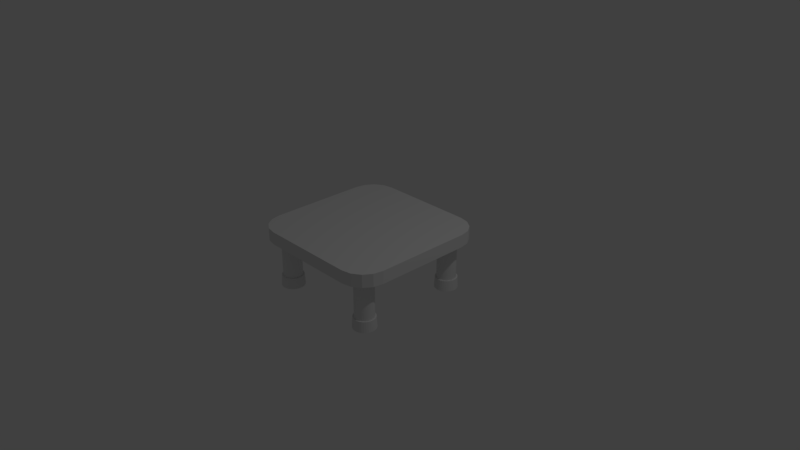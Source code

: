 # Source: Table.blend  (saved by Blender 2.79.0; exported with 4.5.12 LTS)
import bpy
from mathutils import Matrix  # noqa: F401  (used for matrix-valued properties, if any)

bpy.ops.wm.read_factory_settings(use_empty=True)
scene = bpy.context.scene
scene.name = 'Scene'

# ---- collections
col_collection_1 = bpy.data.collections.new('Collection 1'); scene.collection.children.link(col_collection_1)

# ---- world
world_world = bpy.data.worlds.new('World'); scene.world = world_world
world_world.color = (0.05088, 0.05088, 0.05088)
world_world.use_sun_shadow = False
world_world.sun_shadow_jitter_overblur = 0.0
world_world.cycles.sampling_method = 'MANUAL'

# ---- cameras
cam_camera = bpy.data.cameras.new('Camera')
cam_camera.clip_end = 100.0
cam_camera.lens = 35.0
cam_camera.sensor_width = 32.0
cam_camera.sensor_height = 18.0
cam_camera.ortho_scale = 7.314
cam_camera.dof.focus_distance = 0.0
cam_camera.dof.aperture_fstop = 128.0

# ---- lights
light_lamp = bpy.data.lights.new('Lamp', 'POINT')
light_lamp.transmission_factor = 0.0
light_lamp.cutoff_distance = 30.0
light_lamp.energy = 100.0
light_lamp.shadow_buffer_clip_start = 1.001
light_lamp.shadow_soft_size = 0.1
light_lamp.shadow_maximum_resolution = 0.006
light_lamp.use_absolute_resolution = True

# ---- meshes
me_cube_004 = bpy.data.meshes.new('Cube.004')
me_cube_004.from_pydata([(-0.7042, -0.576, -3.531), (-0.6793, -0.5784, -3.531), (-0.6552, -0.5857, -3.531), (-0.6331, -0.5975, -3.531), (-0.6137, -0.6135, -3.531), (-0.5978, -0.6329, -3.531), (-0.586, -0.655, -3.531), (-0.5787, -0.679, -3.531), (-0.5762, -0.704, -3.531), (-0.5787, -0.729, -3.531), (-0.586, -0.753, -3.531), (-0.5978, -0.7751, -3.531), (-0.6137, -0.7945, -3.531), (-0.6331, -0.8105, -3.531), (-0.6552, -0.8223, -3.531), (-0.6793, -0.8296, -3.531), (-0.7042, -0.832, -3.531), (-0.7292, -0.8296, -3.531), (-0.7532, -0.8223, -3.531), (-0.7754, -0.8105, -3.531), (-0.7948, -0.7945, -3.531), (-0.8107, -0.7751, -3.531), (-0.8225, -0.753, -3.531), (-0.8298, -0.729, -3.531), (-0.8323, -0.704, -3.531), (-0.8298, -0.679, -3.531), (-0.8225, -0.655, -3.531), (-0.8107, -0.6329, -3.531), (-0.7948, -0.6135, -3.531), (-0.7754, -0.5975, -3.531), (-0.7532, -0.5857, -3.531), (-0.7292, -0.5784, -3.531), (-0.7042, -0.5572, -3.531), (-0.6756, -0.56, -3.531), (-0.648, -0.5683, -3.531), (-0.6227, -0.5819, -3.531), (-0.6004, -0.6002, -3.531), (-0.5821, -0.6224, -3.531), (-0.5686, -0.6478, -3.531), (-0.5602, -0.6754, -3.531), (-0.5574, -0.704, -3.531), (-0.5602, -0.7326, -3.531), (-0.5686, -0.7602, -3.531), (-0.5821, -0.7856, -3.531), (-0.6004, -0.8078, -3.531), (-0.6227, -0.8261, -3.531), (-0.648, -0.8397, -3.531), (-0.6756, -0.848, -3.531), (-0.7042, -0.8508, -3.531), (-0.7329, -0.848, -3.531), (-0.7604, -0.8397, -3.531), (-0.7858, -0.8261, -3.531), (-0.8081, -0.8078, -3.531), (-0.8263, -0.7856, -3.531), (-0.8399, -0.7602, -3.531), (-0.8483, -0.7326, -3.531), (-0.8511, -0.704, -3.531), (-0.8483, -0.6754, -3.531), (-0.8399, -0.6478, -3.531), (-0.8263, -0.6224, -3.531), (-0.8081, -0.6002, -3.531), (-0.7858, -0.5819, -3.531), (-0.7604, -0.5683, -3.531), (-0.7329, -0.56, -3.531), (-0.7042, -0.5482, -5.224), (-0.6738, -0.5512, -5.224), (-0.6446, -0.56, -5.224), (-0.6177, -0.5744, -5.224), (-0.5941, -0.5938, -5.224), (-0.5747, -0.6174, -5.224), (-0.5603, -0.6444, -5.224), (-0.5514, -0.6736, -5.224), (-0.5484, -0.704, -5.224), (-0.5514, -0.7344, -5.224), (-0.5603, -0.7636, -5.224), (-0.5747, -0.7906, -5.224), (-0.5941, -0.8142, -5.224), (-0.6177, -0.8336, -5.224), (-0.6446, -0.848, -5.224), (-0.6738, -0.8568, -5.224), (-0.7042, -0.8598, -5.224), (-0.7346, -0.8568, -5.224), (-0.7639, -0.848, -5.224), (-0.7908, -0.8336, -5.224), (-0.8144, -0.8142, -5.224), (-0.8338, -0.7906, -5.224), (-0.8482, -0.7636, -5.224), (-0.8571, -0.7344, -5.224), (-0.8601, -0.704, -5.224), (-0.8571, -0.6736, -5.224), (-0.8482, -0.6444, -5.224), (-0.8338, -0.6174, -5.224), (-0.8144, -0.5938, -5.224), (-0.7908, -0.5744, -5.224), (-0.7639, -0.56, -5.224), (-0.7346, -0.5512, -5.224), (0.7038, -0.576, -3.531), (0.7287, -0.5784, -3.531), (0.7528, -0.5857, -3.531), (0.7749, -0.5975, -3.531), (0.7943, -0.6135, -3.531), (0.8102, -0.6329, -3.531), (0.822, -0.655, -3.531), (0.8293, -0.679, -3.531), (0.8318, -0.704, -3.531), (0.8293, -0.729, -3.531), (0.822, -0.753, -3.531), (0.8102, -0.7751, -3.531), (0.7943, -0.7945, -3.531), (0.7749, -0.8105, -3.531), (0.7528, -0.8223, -3.531), (0.7287, -0.8296, -3.531), (0.7038, -0.832, -3.531), (0.6788, -0.8296, -3.531), (0.6548, -0.8223, -3.531), (0.6326, -0.8105, -3.531), (0.6132, -0.7945, -3.531), (0.5973, -0.7751, -3.531), (0.5855, -0.753, -3.531), (0.5782, -0.729, -3.531), (0.5757, -0.704, -3.531), (0.5782, -0.679, -3.531), (0.5855, -0.655, -3.531), (0.5973, -0.6329, -3.531), (0.6132, -0.6135, -3.531), (0.6326, -0.5975, -3.531), (0.6548, -0.5857, -3.531), (0.6788, -0.5784, -3.531), (0.7038, -0.5572, -3.531), (0.7324, -0.56, -3.531), (0.76, -0.5683, -3.531), (0.7853, -0.5819, -3.531), (0.8076, -0.6002, -3.531), (0.8259, -0.6224, -3.531), (0.8394, -0.6478, -3.531), (0.8478, -0.6754, -3.531), (0.8506, -0.704, -3.531), (0.8478, -0.7326, -3.531), (0.8394, -0.7602, -3.531), (0.8259, -0.7856, -3.531), (0.8076, -0.8078, -3.531), (0.7853, -0.8261, -3.531), (0.76, -0.8397, -3.531), (0.7324, -0.848, -3.531), (0.7038, -0.8508, -3.531), (0.6751, -0.848, -3.531), (0.6476, -0.8397, -3.531), (0.6222, -0.8261, -3.531), (0.5999, -0.8078, -3.531), (0.5817, -0.7856, -3.531), (0.5681, -0.7602, -3.531), (0.5597, -0.7326, -3.531), (0.5569, -0.704, -3.531), (0.5597, -0.6754, -3.531), (0.5681, -0.6478, -3.531), (0.5817, -0.6224, -3.531), (0.5999, -0.6002, -3.531), (0.6222, -0.5819, -3.531), (0.6476, -0.5683, -3.531), (0.6751, -0.56, -3.531), (0.7038, -0.5482, -5.224), (0.7342, -0.5512, -5.224), (0.7634, -0.56, -5.224), (0.7903, -0.5744, -5.224), (0.8139, -0.5938, -5.224), (0.8333, -0.6174, -5.224), (0.8477, -0.6444, -5.224), (0.8566, -0.6736, -5.224), (0.8596, -0.704, -5.224), (0.8566, -0.7344, -5.224), (0.8477, -0.7636, -5.224), (0.8333, -0.7906, -5.224), (0.8139, -0.8142, -5.224), (0.7903, -0.8336, -5.224), (0.7634, -0.848, -5.224), (0.7342, -0.8568, -5.224), (0.7038, -0.8598, -5.224), (0.6734, -0.8568, -5.224), (0.6441, -0.848, -5.224), (0.6172, -0.8336, -5.224), (0.5936, -0.8142, -5.224), (0.5742, -0.7906, -5.224), (0.5598, -0.7636, -5.224), (0.5509, -0.7344, -5.224), (0.5479, -0.704, -5.224), (0.5509, -0.6736, -5.224), (0.5598, -0.6444, -5.224), (0.5742, -0.6174, -5.224), (0.5936, -0.5938, -5.224), (0.6172, -0.5744, -5.224), (0.6441, -0.56, -5.224), (0.6734, -0.5512, -5.224), (-0.7042, 0.832, -3.531), (-0.6793, 0.8296, -3.531), (-0.6552, 0.8223, -3.531), (-0.6331, 0.8105, -3.531), (-0.6137, 0.7945, -3.531), (-0.5978, 0.7751, -3.531), (-0.586, 0.753, -3.531), (-0.5787, 0.729, -3.531), (-0.5762, 0.704, -3.531), (-0.5787, 0.679, -3.531), (-0.586, 0.655, -3.531), (-0.5978, 0.6329, -3.531), (-0.6137, 0.6135, -3.531), (-0.6331, 0.5975, -3.531), (-0.6552, 0.5857, -3.531), (-0.6793, 0.5784, -3.531), (-0.7042, 0.576, -3.531), (-0.7292, 0.5784, -3.531), (-0.7532, 0.5857, -3.531), (-0.7754, 0.5975, -3.531), (-0.7948, 0.6135, -3.531), (-0.8107, 0.6329, -3.531), (-0.8225, 0.655, -3.531), (-0.8298, 0.679, -3.531), (-0.8323, 0.704, -3.531), (-0.8298, 0.729, -3.531), (-0.8225, 0.753, -3.531), (-0.8107, 0.7751, -3.531), (-0.7948, 0.7945, -3.531), (-0.7754, 0.8105, -3.531), (-0.7532, 0.8223, -3.531), (-0.7292, 0.8296, -3.531), (-0.7042, 0.8508, -3.531), (-0.6756, 0.848, -3.531), (-0.648, 0.8397, -3.531), (-0.6227, 0.8261, -3.531), (-0.6004, 0.8078, -3.531), (-0.5821, 0.7856, -3.531), (-0.5686, 0.7602, -3.531), (-0.5602, 0.7326, -3.531), (-0.5574, 0.704, -3.531), (-0.5602, 0.6754, -3.531), (-0.5686, 0.6478, -3.531), (-0.5821, 0.6224, -3.531), (-0.6004, 0.6002, -3.531), (-0.6227, 0.5819, -3.531), (-0.648, 0.5683, -3.531), (-0.6756, 0.56, -3.531), (-0.7042, 0.5572, -3.531), (-0.7329, 0.56, -3.531), (-0.7604, 0.5683, -3.531), (-0.7858, 0.5819, -3.531), (-0.8081, 0.6002, -3.531), (-0.8263, 0.6224, -3.531), (-0.8399, 0.6478, -3.531), (-0.8483, 0.6754, -3.531), (-0.8511, 0.704, -3.531), (-0.8483, 0.7326, -3.531), (-0.8399, 0.7602, -3.531), (-0.8263, 0.7856, -3.531), (-0.8081, 0.8078, -3.531), (-0.7858, 0.8261, -3.531), (-0.7604, 0.8397, -3.531), (-0.7329, 0.848, -3.531), (-0.7042, 0.8598, -5.224), (-0.6738, 0.8568, -5.224), (-0.6446, 0.848, -5.224), (-0.6177, 0.8336, -5.224), (-0.5941, 0.8142, -5.224), (-0.5747, 0.7906, -5.224), (-0.5603, 0.7636, -5.224), (-0.5514, 0.7344, -5.224), (-0.5484, 0.704, -5.224), (-0.5514, 0.6736, -5.224), (-0.5603, 0.6444, -5.224), (-0.5747, 0.6174, -5.224), (-0.5941, 0.5938, -5.224), (-0.6177, 0.5744, -5.224), (-0.6446, 0.56, -5.224), (-0.6738, 0.5512, -5.224), (-0.7042, 0.5482, -5.224), (-0.7346, 0.5512, -5.224), (-0.7639, 0.56, -5.224), (-0.7908, 0.5744, -5.224), (-0.8144, 0.5938, -5.224), (-0.8338, 0.6174, -5.224), (-0.8482, 0.6444, -5.224), (-0.8571, 0.6736, -5.224), (-0.8601, 0.704, -5.224), (-0.8571, 0.7344, -5.224), (-0.8482, 0.7636, -5.224), (-0.8338, 0.7906, -5.224), (-0.8144, 0.8142, -5.224), (-0.7908, 0.8336, -5.224), (-0.7639, 0.848, -5.224), (-0.7346, 0.8568, -5.224), (0.7038, 0.832, -3.531), (0.7287, 0.8296, -3.531), (0.7528, 0.8223, -3.531), (0.7749, 0.8105, -3.531), (0.7943, 0.7945, -3.531), (0.8102, 0.7751, -3.531), (0.822, 0.753, -3.531), (0.8293, 0.729, -3.531), (0.8318, 0.704, -3.531), (0.8293, 0.679, -3.531), (0.822, 0.655, -3.531), (0.8102, 0.6329, -3.531), (0.7943, 0.6135, -3.531), (0.7749, 0.5975, -3.531), (0.7528, 0.5857, -3.531), (0.7287, 0.5784, -3.531), (0.7038, 0.576, -3.531), (0.6788, 0.5784, -3.531), (0.6548, 0.5857, -3.531), (0.6326, 0.5975, -3.531), (0.6132, 0.6135, -3.531), (0.5973, 0.6329, -3.531), (0.5855, 0.655, -3.531), (0.5782, 0.679, -3.531), (0.5757, 0.704, -3.531), (0.5782, 0.729, -3.531), (0.5855, 0.753, -3.531), (0.5973, 0.7751, -3.531), (0.6132, 0.7945, -3.531), (0.6326, 0.8105, -3.531), (0.6548, 0.8223, -3.531), (0.6788, 0.8296, -3.531), (0.7038, 0.8508, -3.531), (0.7324, 0.848, -3.531), (0.76, 0.8397, -3.531), (0.7853, 0.8261, -3.531), (0.8076, 0.8078, -3.531), (0.8259, 0.7856, -3.531), (0.8394, 0.7602, -3.531), (0.8478, 0.7326, -3.531), (0.8506, 0.704, -3.531), (0.8478, 0.6754, -3.531), (0.8394, 0.6478, -3.531), (0.8259, 0.6224, -3.531), (0.8076, 0.6002, -3.531), (0.7853, 0.5819, -3.531), (0.76, 0.5683, -3.531), (0.7324, 0.56, -3.531), (0.7038, 0.5572, -3.531), (0.6751, 0.56, -3.531), (0.6476, 0.5683, -3.531), (0.6222, 0.5819, -3.531), (0.5999, 0.6002, -3.531), (0.5817, 0.6224, -3.531), (0.5681, 0.6478, -3.531), (0.5597, 0.6754, -3.531), (0.5569, 0.704, -3.531), (0.5597, 0.7326, -3.531), (0.5681, 0.7602, -3.531), (0.5817, 0.7856, -3.531), (0.5999, 0.8078, -3.531), (0.6222, 0.8261, -3.531), (0.6476, 0.8397, -3.531), (0.6751, 0.848, -3.531), (0.7038, 0.8598, -5.224), (0.7342, 0.8568, -5.224), (0.7634, 0.848, -5.224), (0.7903, 0.8336, -5.224), (0.8139, 0.8142, -5.224), (0.8333, 0.7906, -5.224), (0.8477, 0.7636, -5.224), (0.8566, 0.7344, -5.224), (0.8596, 0.704, -5.224), (0.8566, 0.6736, -5.224), (0.8477, 0.6444, -5.224), (0.8333, 0.6174, -5.224), (0.8139, 0.5938, -5.224), (0.7903, 0.5744, -5.224), (0.7634, 0.56, -5.224), (0.7342, 0.5512, -5.224), (0.7038, 0.5482, -5.224), (0.6734, 0.5512, -5.224), (0.6441, 0.56, -5.224), (0.6172, 0.5744, -5.224), (0.5936, 0.5938, -5.224), (0.5742, 0.6174, -5.224), (0.5598, 0.6444, -5.224), (0.5509, 0.6736, -5.224), (0.5479, 0.704, -5.224), (0.5509, 0.7344, -5.224), (0.5598, 0.7636, -5.224), (0.5742, 0.7906, -5.224), (0.5936, 0.8142, -5.224), (0.6172, 0.8336, -5.224), (0.6441, 0.848, -5.224), (0.6734, 0.8568, -5.224), (-0.6596, -1.0, 2.775), (-1.0, -0.6596, 2.775), (-0.7899, -0.9741, 2.775), (-0.9003, -0.9003, 2.775), (-0.9741, -0.7899, 2.775), (-1.0, -0.6596, 4.775), (-0.6596, -1.0, 4.775), (-0.9741, -0.7899, 4.775), (-0.9003, -0.9003, 4.775), (-0.7899, -0.9741, 4.775), (-1.0, 0.6596, 2.775), (-0.6596, 1.0, 2.775), (-0.9741, 0.7899, 2.775), (-0.9003, 0.9003, 2.775), (-0.7899, 0.9741, 2.775), (-0.6596, 1.0, 4.775), (-1.0, 0.6596, 4.775), (-0.7899, 0.9741, 4.775), (-0.9003, 0.9003, 4.775), (-0.9741, 0.7899, 4.775), (1.0, -0.6596, 2.775), (0.6596, -1.0, 2.775), (0.9741, -0.7899, 2.775), (0.9003, -0.9003, 2.775), (0.7899, -0.9741, 2.775), (0.6596, -1.0, 4.775), (1.0, -0.6596, 4.775), (0.7899, -0.9741, 4.775), (0.9003, -0.9003, 4.775), (0.9741, -0.7899, 4.775), (0.6596, 1.0, 2.775), (1.0, 0.6596, 2.775), (0.7899, 0.9741, 2.775), (0.9003, 0.9003, 2.775), (0.9741, 0.7899, 2.775), (1.0, 0.6596, 4.775), (0.6596, 1.0, 4.775), (0.9741, 0.7899, 4.775), (0.9003, 0.9003, 4.775), (0.7899, 0.9741, 4.775), (-0.6137, 0.6135, 2.775), (-0.5978, 0.6329, 2.775), (-0.586, 0.655, 2.775), (-0.5787, 0.729, 2.775), (-0.5762, 0.704, 2.775), (-0.586, 0.753, 2.775), (-0.7532, 0.8223, 2.775), (-0.7754, 0.8105, 2.775), (-0.7948, 0.7945, 2.775), (-0.8225, 0.753, 2.775), (-0.8107, 0.7751, 2.775), (-0.7292, 0.8296, 2.775), (-0.7042, 0.832, 2.775), (-0.8298, 0.729, 2.775), (-0.5787, 0.679, 2.775), (-0.8323, 0.704, 2.775), (0.7287, -0.5784, 2.775), (0.7528, -0.5857, 2.775), (0.7038, -0.576, 2.775), (-0.6552, -0.8223, 2.775), (-0.6331, -0.8105, 2.775), (-0.5762, -0.704, 2.775), (-0.5787, -0.729, 2.775), (-0.6137, -0.7945, 2.775), (-0.7292, -0.5784, 2.775), (0.8102, -0.6329, 2.775), (-0.7532, -0.5857, 2.775), (-0.6137, -0.6135, 2.775), (-0.7042, -0.576, 2.775), (0.7749, -0.5975, 2.775), (0.7943, -0.6135, 2.775), (0.822, -0.655, 2.775), (0.8293, -0.679, 2.775), (-0.5978, -0.7751, 2.775), (-0.586, -0.753, 2.775), (-0.6793, -0.5784, 2.775), (-0.6552, -0.5857, 2.775), (-0.6331, -0.5975, 2.775), (-0.6793, -0.8296, 2.775), (-0.7042, -0.832, 2.775), (-0.7532, -0.8223, 2.775), (-0.7292, -0.8296, 2.775), (0.7528, 0.5857, 2.775), (0.7943, 0.7945, 2.775), (0.7749, 0.5975, 2.775), (0.8102, 0.7751, 2.775), (0.6326, 0.8105, 2.775), (0.6548, 0.8223, 2.775), (0.8293, 0.729, 2.775), (0.8318, 0.704, 2.775), (0.6788, 0.5784, 2.775), (0.6548, 0.5857, 2.775), (0.8293, 0.679, 2.775), (0.822, 0.753, 2.775), (0.7749, 0.8105, 2.775), (0.5782, 0.729, 2.775), (0.7038, 0.832, 2.775), (0.7528, 0.8223, 2.775), (0.7287, 0.8296, 2.775), (0.7038, 0.576, 2.775), (0.6326, 0.5975, 2.775), (0.7287, 0.5784, 2.775), (0.6788, 0.8296, 2.775), (0.8102, 0.6329, 2.775), (0.7943, 0.6135, 2.775), (0.822, 0.655, 2.775), (0.6132, 0.7945, 2.775), (0.5973, 0.7751, 2.775), (0.5855, 0.753, 2.775), (0.8102, -0.7751, 2.775), (0.822, -0.753, 2.775), (-0.586, -0.655, 2.775), (-0.5787, -0.679, 2.775), (0.8293, -0.729, 2.775), (0.6548, -0.5857, 2.775), (0.5973, -0.6329, 2.775), (0.6132, -0.6135, 2.775), (0.6326, -0.5975, 2.775), (0.6788, -0.5784, 2.775), (0.8318, -0.704, 2.775), (0.5757, -0.704, 2.775), (0.5782, -0.679, 2.775), (0.5855, -0.655, 2.775), (0.5782, -0.729, 2.775), (-0.7754, 0.5975, 2.775), (-0.7532, 0.5857, 2.775), (-0.7948, 0.6135, 2.775), (-0.5978, 0.7751, 2.775), (-0.6331, 0.8105, 2.775), (-0.6793, 0.5784, 2.775), (-0.7292, 0.5784, 2.775), (-0.6137, 0.7945, 2.775), (-0.6552, 0.8223, 2.775), (-0.8225, 0.655, 2.775), (-0.8107, 0.6329, 2.775), (0.5757, 0.704, 2.775), (-0.8298, 0.679, 2.775), (-0.6331, 0.5975, 2.775), (-0.6552, 0.5857, 2.775), (-0.7042, 0.576, 2.775), (-0.6793, 0.8296, 2.775), (0.5782, 0.679, 2.775), (0.5855, 0.655, 2.775), (0.5973, -0.7751, 2.775), (0.6132, -0.7945, 2.775), (0.5855, -0.753, 2.775), (0.5973, 0.6329, 2.775), (-0.8225, -0.655, 2.775), (-0.8107, -0.6329, 2.775), (-0.7948, -0.6135, 2.775), (0.6788, -0.8296, 2.775), (0.6326, -0.8105, 2.775), (-0.5978, -0.6329, 2.775), (0.7943, -0.7945, 2.775), (-0.7754, -0.8105, 2.775), (-0.8225, -0.753, 2.775), (-0.8107, -0.7751, 2.775), (-0.7948, -0.7945, 2.775), (0.7287, -0.8296, 2.775), (0.7038, -0.832, 2.775), (0.6548, -0.8223, 2.775), (-0.7754, -0.5975, 2.775), (0.6132, 0.6135, 2.775), (0.7528, -0.8223, 2.775), (0.7749, -0.8105, 2.775), (-0.8298, -0.679, 2.775), (-0.8323, -0.704, 2.775), (-0.8298, -0.729, 2.775)], [], [(0, 452, 459, 1), (1, 459, 460, 2), (2, 460, 461, 3), (3, 461, 451, 4), (4, 451, 536, 5), (5, 536, 495, 6), (6, 495, 496, 7), (7, 496, 445, 8), (8, 445, 446, 9), (9, 446, 458, 10), (10, 458, 457, 11), (11, 457, 447, 12), (12, 447, 444, 13), (13, 444, 443, 14), (14, 443, 462, 15), (15, 462, 463, 16), (16, 463, 465, 17), (17, 465, 464, 18), (18, 464, 538, 19), (19, 538, 541, 20), (20, 541, 540, 21), (21, 540, 539, 22), (22, 539, 551, 23), (23, 551, 550, 24), (24, 550, 549, 25), (25, 549, 531, 26), (26, 531, 532, 27), (27, 532, 533, 28), (28, 533, 545, 29), (29, 545, 450, 30), (30, 450, 448, 31), (31, 448, 452, 0), (5, 6, 38, 37), (45, 46, 78, 77), (14, 15, 47, 46), (23, 24, 56, 55), (1, 2, 34, 33), (10, 11, 43, 42), (19, 20, 52, 51), (28, 29, 61, 60), (6, 7, 39, 38), (15, 16, 48, 47), (24, 25, 57, 56), (2, 3, 35, 34), (11, 12, 44, 43), (20, 21, 53, 52), (29, 30, 62, 61), (7, 8, 40, 39), (16, 17, 49, 48), (25, 26, 58, 57), (3, 4, 36, 35), (12, 13, 45, 44), (21, 22, 54, 53), (30, 31, 63, 62), (8, 9, 41, 40), (17, 18, 50, 49), (26, 27, 59, 58), (4, 5, 37, 36), (13, 14, 46, 45), (22, 23, 55, 54), (0, 1, 33, 32), (31, 0, 32, 63), (9, 10, 42, 41), (18, 19, 51, 50), (27, 28, 60, 59), (64, 65, 66, 67, 68, 69, 70, 71, 72, 73, 74, 75, 76, 77, 78, 79, 80, 81, 82, 83, 84, 85, 86, 87, 88, 89, 90, 91, 92, 93, 94, 95), (32, 33, 65, 64), (59, 60, 92, 91), (46, 47, 79, 78), (33, 34, 66, 65), (60, 61, 93, 92), (47, 48, 80, 79), (34, 35, 67, 66), (61, 62, 94, 93), (48, 49, 81, 80), (35, 36, 68, 67), (62, 63, 95, 94), (49, 50, 82, 81), (36, 37, 69, 68), (63, 32, 64, 95), (50, 51, 83, 82), (37, 38, 70, 69), (51, 52, 84, 83), (38, 39, 71, 70), (52, 53, 85, 84), (39, 40, 72, 71), (53, 54, 86, 85), (40, 41, 73, 72), (54, 55, 87, 86), (41, 42, 74, 73), (55, 56, 88, 87), (42, 43, 75, 74), (56, 57, 89, 88), (43, 44, 76, 75), (57, 58, 90, 89), (44, 45, 77, 76), (58, 59, 91, 90), (96, 442, 440, 97), (97, 440, 441, 98), (98, 441, 453, 99), (99, 453, 454, 100), (100, 454, 449, 101), (101, 449, 455, 102), (102, 455, 456, 103), (103, 456, 503, 104), (104, 503, 497, 105), (105, 497, 494, 106), (106, 494, 493, 107), (107, 493, 537, 108), (108, 537, 548, 109), (109, 548, 547, 110), (110, 547, 542, 111), (111, 542, 543, 112), (112, 543, 534, 113), (113, 534, 544, 114), (114, 544, 535, 115), (115, 535, 528, 116), (116, 528, 527, 117), (117, 527, 529, 118), (118, 529, 507, 119), (119, 507, 504, 120), (120, 504, 505, 121), (121, 505, 506, 122), (122, 506, 499, 123), (123, 499, 500, 124), (124, 500, 501, 125), (125, 501, 498, 126), (126, 498, 502, 127), (127, 502, 442, 96), (101, 102, 134, 133), (141, 142, 174, 173), (110, 111, 143, 142), (119, 120, 152, 151), (97, 98, 130, 129), (106, 107, 139, 138), (115, 116, 148, 147), (124, 125, 157, 156), (102, 103, 135, 134), (111, 112, 144, 143), (120, 121, 153, 152), (98, 99, 131, 130), (107, 108, 140, 139), (116, 117, 149, 148), (125, 126, 158, 157), (103, 104, 136, 135), (112, 113, 145, 144), (121, 122, 154, 153), (99, 100, 132, 131), (108, 109, 141, 140), (117, 118, 150, 149), (126, 127, 159, 158), (104, 105, 137, 136), (113, 114, 146, 145), (122, 123, 155, 154), (100, 101, 133, 132), (109, 110, 142, 141), (118, 119, 151, 150), (96, 97, 129, 128), (127, 96, 128, 159), (105, 106, 138, 137), (114, 115, 147, 146), (123, 124, 156, 155), (160, 161, 162, 163, 164, 165, 166, 167, 168, 169, 170, 171, 172, 173, 174, 175, 176, 177, 178, 179, 180, 181, 182, 183, 184, 185, 186, 187, 188, 189, 190, 191), (128, 129, 161, 160), (155, 156, 188, 187), (142, 143, 175, 174), (129, 130, 162, 161), (156, 157, 189, 188), (143, 144, 176, 175), (130, 131, 163, 162), (157, 158, 190, 189), (144, 145, 177, 176), (131, 132, 164, 163), (158, 159, 191, 190), (145, 146, 178, 177), (132, 133, 165, 164), (159, 128, 160, 191), (146, 147, 179, 178), (133, 134, 166, 165), (147, 148, 180, 179), (134, 135, 167, 166), (148, 149, 181, 180), (135, 136, 168, 167), (149, 150, 182, 181), (136, 137, 169, 168), (150, 151, 183, 182), (137, 138, 170, 169), (151, 152, 184, 183), (138, 139, 171, 170), (152, 153, 185, 184), (139, 140, 172, 171), (153, 154, 186, 185), (140, 141, 173, 172), (154, 155, 187, 186), (192, 436, 524, 193), (193, 524, 516, 194), (194, 516, 512, 195), (195, 512, 515, 196), (196, 515, 511, 197), (197, 511, 429, 198), (198, 429, 427, 199), (199, 427, 428, 200), (200, 428, 438, 201), (201, 438, 426, 202), (202, 426, 425, 203), (203, 425, 424, 204), (204, 424, 521, 205), (205, 521, 522, 206), (206, 522, 513, 207), (207, 513, 523, 208), (208, 523, 514, 209), (209, 514, 509, 210), (210, 509, 508, 211), (211, 508, 510, 212), (212, 510, 518, 213), (213, 518, 517, 214), (214, 517, 520, 215), (215, 520, 439, 216), (216, 439, 437, 217), (217, 437, 433, 218), (218, 433, 434, 219), (219, 434, 432, 220), (220, 432, 431, 221), (221, 431, 430, 222), (222, 430, 435, 223), (223, 435, 436, 192), (197, 198, 230, 229), (237, 238, 270, 269), (206, 207, 239, 238), (215, 216, 248, 247), (193, 194, 226, 225), (202, 203, 235, 234), (211, 212, 244, 243), (220, 221, 253, 252), (198, 199, 231, 230), (207, 208, 240, 239), (216, 217, 249, 248), (194, 195, 227, 226), (203, 204, 236, 235), (212, 213, 245, 244), (221, 222, 254, 253), (199, 200, 232, 231), (208, 209, 241, 240), (217, 218, 250, 249), (195, 196, 228, 227), (204, 205, 237, 236), (213, 214, 246, 245), (222, 223, 255, 254), (200, 201, 233, 232), (209, 210, 242, 241), (218, 219, 251, 250), (196, 197, 229, 228), (205, 206, 238, 237), (214, 215, 247, 246), (192, 193, 225, 224), (223, 192, 224, 255), (201, 202, 234, 233), (210, 211, 243, 242), (219, 220, 252, 251), (256, 257, 258, 259, 260, 261, 262, 263, 264, 265, 266, 267, 268, 269, 270, 271, 272, 273, 274, 275, 276, 277, 278, 279, 280, 281, 282, 283, 284, 285, 286, 287), (224, 225, 257, 256), (251, 252, 284, 283), (238, 239, 271, 270), (225, 226, 258, 257), (252, 253, 285, 284), (239, 240, 272, 271), (226, 227, 259, 258), (253, 254, 286, 285), (240, 241, 273, 272), (227, 228, 260, 259), (254, 255, 287, 286), (241, 242, 274, 273), (228, 229, 261, 260), (255, 224, 256, 287), (242, 243, 275, 274), (229, 230, 262, 261), (243, 244, 276, 275), (230, 231, 263, 262), (244, 245, 277, 276), (231, 232, 264, 263), (245, 246, 278, 277), (232, 233, 265, 264), (246, 247, 279, 278), (233, 234, 266, 265), (247, 248, 280, 279), (234, 235, 267, 266), (248, 249, 281, 280), (235, 236, 268, 267), (249, 250, 282, 281), (236, 237, 269, 268), (250, 251, 283, 282), (288, 480, 482, 289), (289, 482, 481, 290), (290, 481, 478, 291), (291, 478, 467, 292), (292, 467, 469, 293), (293, 469, 477, 294), (294, 477, 472, 295), (295, 472, 473, 296), (296, 473, 476, 297), (297, 476, 489, 298), (298, 489, 487, 299), (299, 487, 488, 300), (300, 488, 468, 301), (301, 468, 466, 302), (302, 466, 485, 303), (303, 485, 483, 304), (304, 483, 474, 305), (305, 474, 475, 306), (306, 475, 484, 307), (307, 484, 546, 308), (308, 546, 530, 309), (309, 530, 526, 310), (310, 526, 525, 311), (311, 525, 519, 312), (312, 519, 479, 313), (313, 479, 492, 314), (314, 492, 491, 315), (315, 491, 490, 316), (316, 490, 470, 317), (317, 470, 471, 318), (318, 471, 486, 319), (319, 486, 480, 288), (293, 294, 326, 325), (333, 334, 366, 365), (302, 303, 335, 334), (311, 312, 344, 343), (289, 290, 322, 321), (298, 299, 331, 330), (307, 308, 340, 339), (316, 317, 349, 348), (294, 295, 327, 326), (303, 304, 336, 335), (312, 313, 345, 344), (290, 291, 323, 322), (299, 300, 332, 331), (308, 309, 341, 340), (317, 318, 350, 349), (295, 296, 328, 327), (304, 305, 337, 336), (313, 314, 346, 345), (291, 292, 324, 323), (300, 301, 333, 332), (309, 310, 342, 341), (318, 319, 351, 350), (296, 297, 329, 328), (305, 306, 338, 337), (314, 315, 347, 346), (292, 293, 325, 324), (301, 302, 334, 333), (310, 311, 343, 342), (288, 289, 321, 320), (319, 288, 320, 351), (297, 298, 330, 329), (306, 307, 339, 338), (315, 316, 348, 347), (352, 353, 354, 355, 356, 357, 358, 359, 360, 361, 362, 363, 364, 365, 366, 367, 368, 369, 370, 371, 372, 373, 374, 375, 376, 377, 378, 379, 380, 381, 382, 383), (320, 321, 353, 352), (347, 348, 380, 379), (334, 335, 367, 366), (321, 322, 354, 353), (348, 349, 381, 380), (335, 336, 368, 367), (322, 323, 355, 354), (349, 350, 382, 381), (336, 337, 369, 368), (323, 324, 356, 355), (350, 351, 383, 382), (337, 338, 370, 369), (324, 325, 357, 356), (351, 320, 352, 383), (338, 339, 371, 370), (325, 326, 358, 357), (339, 340, 372, 371), (326, 327, 359, 358), (340, 341, 373, 372), (327, 328, 360, 359), (341, 342, 374, 373), (328, 329, 361, 360), (342, 343, 375, 374), (329, 330, 362, 361), (343, 344, 376, 375), (330, 331, 363, 362), (344, 345, 377, 376), (331, 332, 364, 363), (345, 346, 378, 377), (332, 333, 365, 364), (346, 347, 379, 378), (405, 409, 390, 384), (415, 419, 410, 404), (419, 421, 422, 423, 420, 399, 401, 402, 403, 400, 389, 391, 392, 393, 390, 409, 411, 412, 413, 410), (385, 389, 400, 394), (395, 399, 420, 414), (384, 390, 393, 386), (386, 393, 392, 387), (387, 392, 391, 388), (388, 391, 389, 385), (399, 395, 398, 401), (401, 398, 397, 402), (402, 397, 396, 403), (403, 396, 394, 400), (419, 415, 418, 421), (421, 418, 417, 422), (422, 417, 416, 423), (423, 416, 414, 420), (409, 405, 408, 411), (411, 408, 407, 412), (412, 407, 406, 413), (413, 406, 404, 410), (394, 396, 439, 520, 517, 518, 510, 508, 509, 514, 523, 513, 522, 521, 424, 425, 426, 438, 428, 519, 525, 526, 530, 546, 484, 475, 474, 483, 485, 466, 468, 488, 487, 489, 476, 473, 418, 415, 404, 406, 503, 456, 455, 449, 454, 453, 441, 440, 442, 502, 498, 501, 500, 499, 506, 505, 504, 445, 496, 495, 536, 451, 461, 460, 459, 452, 448, 450, 545, 533, 532, 531, 549, 550, 388, 385), (388, 550, 551, 539, 540, 541, 538, 464, 465, 463, 462, 443, 444, 447, 457, 458, 446, 445, 504, 507, 529, 527, 528, 535, 544, 534, 543, 542, 547, 548, 537, 493, 494, 497, 503, 406, 407, 408, 405, 384, 386, 387), (418, 473, 472, 477, 469, 467, 478, 481, 482, 480, 486, 471, 470, 490, 491, 492, 479, 519, 428, 427, 429, 511, 515, 512, 516, 524, 436, 435, 430, 431, 432, 434, 433, 437, 439, 396, 397, 398, 395, 414, 416, 417)])
me_cube_004.use_remesh_preserve_volume = False
me_cube_004.use_remesh_preserve_attributes = False
me_cube_004.use_mirror_vertex_groups = False
me_cube_004.update()

# ---- objects
ob_cube = bpy.data.objects.new('Cube', me_cube_004)
ob_lamp = bpy.data.objects.new('Lamp', light_lamp)
ob_camera = bpy.data.objects.new('Camera', cam_camera)

# ---- transforms, parenting, visibility, modifiers, constraints
ob_cube.location = (0.0, 0.0, 0.0)
ob_cube.scale = (1.0, 1.0, 0.08685)
ob_cube.lineart.crease_threshold = 0.0
ob_lamp.location = (4.076, 1.005, 5.904)
ob_lamp.rotation_euler = (0.6503, 0.05522, 1.866)
ob_lamp.lock_rotations_4d = False
ob_lamp.empty_display_type = 'ARROWS'
ob_lamp.color = (0.0, 0.0, 0.0, 0.0)
ob_lamp.lineart.crease_threshold = 0.0
ob_camera.location = (7.481, -6.508, 5.344)
ob_camera.rotation_euler = (1.109, 0.0, 0.8149)
ob_camera.lock_rotations_4d = False
ob_camera.empty_display_type = 'ARROWS'
ob_camera.color = (0.0, 0.0, 0.0, 0.0)
ob_camera.display_type = 'WIRE'
ob_camera.lineart.crease_threshold = 0.0

# ---- collection membership
col_collection_1.objects.link(ob_cube)
col_collection_1.objects.link(ob_lamp)
col_collection_1.objects.link(ob_camera)

# ---- scene / render settings (as saved in the file)
scene.camera = ob_camera
scene.frame_start = 1; scene.frame_end = 250; scene.frame_set(1)
scene.render.engine = 'BLENDER_EEVEE_NEXT'
scene.render.resolution_percentage = 50
scene.render.dither_intensity = 0.0
scene.cycles.use_denoising = False
scene.cycles.samples = 128
scene.cycles.sampling_pattern = 'TABULATED_SOBOL'
scene.cycles.use_adaptive_sampling = False
scene.cycles.use_light_tree = False
scene.cycles.blur_glossy = 0.0
scene.cycles.sample_clamp_indirect = 0.0
scene.view_settings.view_transform = 'Standard'
bpy.context.view_layer.update()
